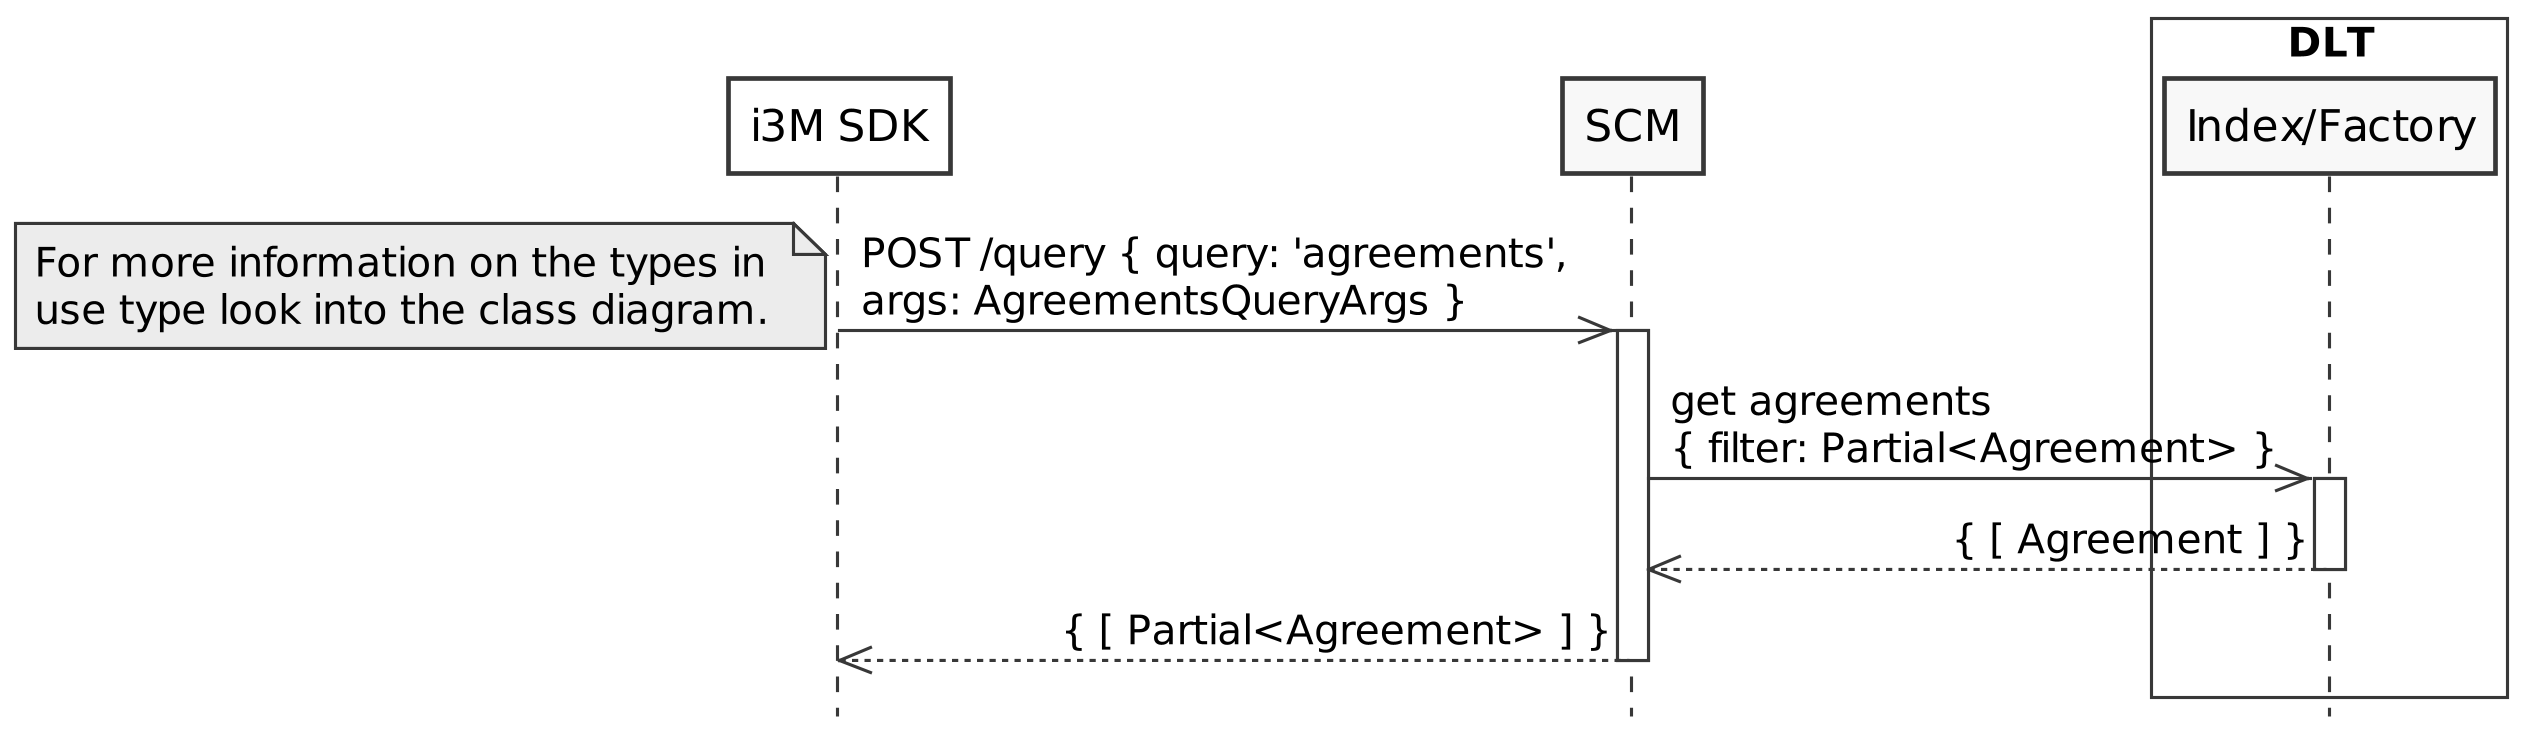

The diagram above was rendered by PlantUML. Its source (embedded in the PNG):
@startuml agreements-seq
skinparam Shadowing false
skinparam DefaultFontName Bitstream Vera Sans
skinparam DefaultMonospacedFontName Bitstream Vera Sans Mono
skinparam SequenceMessageAlign direction
skinparam MaxMessageSize 250
skinparam Style strictuml
skinparam Monochrome true
skinparam Dpi 300

hide footbox

participant "i3M SDK" as SDK #white

participant "SCM" as SCM

box "DLT" #white
  participant "Index/Factory" as I
  ' participant "AgreementA" as A
end box

SDK->>SCM++: POST /query { query: 'agreements', args: AgreementsQueryArgs }
note left 
For more information on the types in 
use type look into the class diagram.
end note

SCM->>I++: get agreements \n{ filter: Partial<Agreement> }
I-->>SCM--: { [ Agreement ] }

SCM-->>SDK--: { [ Partial<Agreement> ] }

@enduml